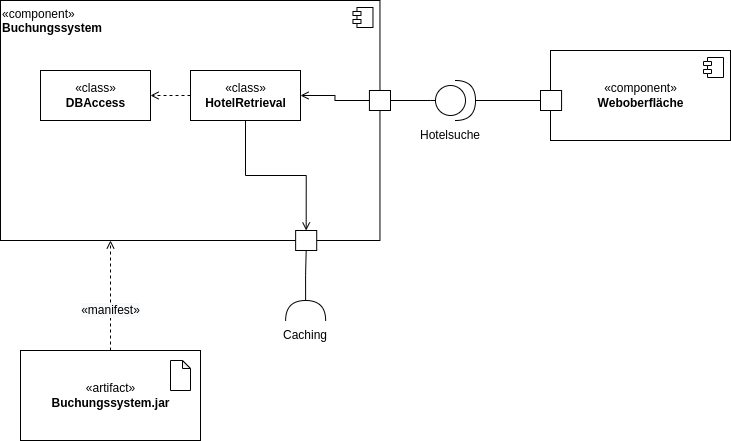

The diagram above was exported from draw.io. Its source (the exported page's mxGraphModel, read from the mxfile embedded in the PNG):
<mxGraphModel dx="948" dy="603" grid="0" gridSize="10" guides="1" tooltips="1" connect="1" arrows="1" fold="1" page="1" pageScale="1" pageWidth="1169" pageHeight="1654" background="#FFFFFF" math="0" shadow="0">
  <root>
    <mxCell id="0" />
    <mxCell id="1" parent="0" />
    <mxCell id="JSBKrHn6siIQYfvB6HRd-32" value="" style="group" parent="1" vertex="1" connectable="0">
      <mxGeometry x="310" y="290" width="435" height="350" as="geometry" />
    </mxCell>
    <mxCell id="JSBKrHn6siIQYfvB6HRd-30" value="" style="group" parent="JSBKrHn6siIQYfvB6HRd-32" vertex="1" connectable="0">
      <mxGeometry x="-20" width="390" height="250" as="geometry" />
    </mxCell>
    <mxCell id="JSBKrHn6siIQYfvB6HRd-1" value="«component»&lt;br&gt;&lt;b&gt;Buchungssystem&lt;/b&gt;" style="html=1;dropTarget=0;align=left;verticalAlign=top;" parent="JSBKrHn6siIQYfvB6HRd-30" vertex="1">
      <mxGeometry width="379.4594594594594" height="240" as="geometry" />
    </mxCell>
    <mxCell id="JSBKrHn6siIQYfvB6HRd-2" value="" style="shape=module;jettyWidth=8;jettyHeight=4;" parent="JSBKrHn6siIQYfvB6HRd-1" vertex="1">
      <mxGeometry x="1" width="20" height="20" relative="1" as="geometry">
        <mxPoint x="-27" y="7" as="offset" />
      </mxGeometry>
    </mxCell>
    <mxCell id="JSBKrHn6siIQYfvB6HRd-17" value="" style="rounded=0;whiteSpace=wrap;html=1;" parent="JSBKrHn6siIQYfvB6HRd-30" vertex="1">
      <mxGeometry x="295.1351351351351" y="230" width="21.08108108108108" height="20" as="geometry" />
    </mxCell>
    <mxCell id="JSBKrHn6siIQYfvB6HRd-19" value="" style="rounded=0;whiteSpace=wrap;html=1;" parent="JSBKrHn6siIQYfvB6HRd-30" vertex="1">
      <mxGeometry x="368.9189189189189" y="90" width="21.08108108108108" height="20" as="geometry" />
    </mxCell>
    <mxCell id="JSBKrHn6siIQYfvB6HRd-18" style="edgeStyle=orthogonalEdgeStyle;rounded=0;orthogonalLoop=1;jettySize=auto;html=1;entryX=0.5;entryY=1;entryDx=0;entryDy=0;endArrow=none;endFill=0;" parent="JSBKrHn6siIQYfvB6HRd-32" source="JSBKrHn6siIQYfvB6HRd-14" target="JSBKrHn6siIQYfvB6HRd-17" edge="1">
      <mxGeometry relative="1" as="geometry" />
    </mxCell>
    <mxCell id="JSBKrHn6siIQYfvB6HRd-26" value="" style="group" parent="JSBKrHn6siIQYfvB6HRd-32" vertex="1" connectable="0">
      <mxGeometry x="260" y="300" width="60" height="50" as="geometry" />
    </mxCell>
    <mxCell id="JSBKrHn6siIQYfvB6HRd-14" value="" style="shape=requiredInterface;html=1;verticalLabelPosition=bottom;sketch=0;rotation=-90;" parent="JSBKrHn6siIQYfvB6HRd-26" vertex="1">
      <mxGeometry x="15.14" y="-10" width="20" height="40" as="geometry" />
    </mxCell>
    <mxCell id="JSBKrHn6siIQYfvB6HRd-25" value="Caching" style="text;html=1;strokeColor=none;fillColor=none;align=center;verticalAlign=middle;whiteSpace=wrap;rounded=0;" parent="JSBKrHn6siIQYfvB6HRd-26" vertex="1">
      <mxGeometry x="-4.86" y="20" width="60" height="30" as="geometry" />
    </mxCell>
    <mxCell id="JSBKrHn6siIQYfvB6HRd-27" style="edgeStyle=orthogonalEdgeStyle;rounded=0;orthogonalLoop=1;jettySize=auto;html=1;entryX=0.5;entryY=0;entryDx=0;entryDy=0;endArrow=open;endFill=0;" parent="1" source="JSBKrHn6siIQYfvB6HRd-3" target="JSBKrHn6siIQYfvB6HRd-17" edge="1">
      <mxGeometry relative="1" as="geometry" />
    </mxCell>
    <mxCell id="JSBKrHn6siIQYfvB6HRd-29" style="edgeStyle=orthogonalEdgeStyle;rounded=0;orthogonalLoop=1;jettySize=auto;html=1;exitX=0;exitY=0.5;exitDx=0;exitDy=0;endArrow=open;endFill=0;dashed=1;" parent="1" source="JSBKrHn6siIQYfvB6HRd-3" target="JSBKrHn6siIQYfvB6HRd-4" edge="1">
      <mxGeometry relative="1" as="geometry">
        <Array as="points">
          <mxPoint x="450" y="385" />
          <mxPoint x="450" y="385" />
        </Array>
      </mxGeometry>
    </mxCell>
    <mxCell id="JSBKrHn6siIQYfvB6HRd-3" value="«class»&lt;br&gt;&lt;b&gt;HotelRetrieval&lt;/b&gt;" style="html=1;" parent="1" vertex="1">
      <mxGeometry x="480" y="360" width="110" height="50" as="geometry" />
    </mxCell>
    <mxCell id="JSBKrHn6siIQYfvB6HRd-4" value="«class»&lt;br&gt;&lt;b&gt;DBAccess&lt;/b&gt;" style="html=1;" parent="1" vertex="1">
      <mxGeometry x="330" y="360" width="110" height="50" as="geometry" />
    </mxCell>
    <mxCell id="JSBKrHn6siIQYfvB6HRd-10" value="" style="group" parent="1" vertex="1" connectable="0">
      <mxGeometry x="310" y="640" width="180" height="90" as="geometry" />
    </mxCell>
    <mxCell id="JSBKrHn6siIQYfvB6HRd-5" value="«artifact»&lt;br&gt;&lt;b&gt;Buchungssystem.jar&lt;/b&gt;" style="html=1;dropTarget=0;" parent="JSBKrHn6siIQYfvB6HRd-10" vertex="1">
      <mxGeometry width="180" height="90" as="geometry" />
    </mxCell>
    <mxCell id="JSBKrHn6siIQYfvB6HRd-7" value="" style="shape=note;whiteSpace=wrap;html=1;backgroundOutline=1;darkOpacity=0.05;size=8;" parent="JSBKrHn6siIQYfvB6HRd-10" vertex="1">
      <mxGeometry x="150" y="10" width="20" height="30" as="geometry" />
    </mxCell>
    <mxCell id="JSBKrHn6siIQYfvB6HRd-11" style="edgeStyle=orthogonalEdgeStyle;rounded=0;orthogonalLoop=1;jettySize=auto;html=1;dashed=1;endArrow=open;endFill=0;" parent="1" source="JSBKrHn6siIQYfvB6HRd-5" edge="1">
      <mxGeometry relative="1" as="geometry">
        <mxPoint x="400" y="530" as="targetPoint" />
      </mxGeometry>
    </mxCell>
    <mxCell id="JSBKrHn6siIQYfvB6HRd-12" value="&lt;span style=&quot;font-size: 12px ; background-color: rgb(248 , 249 , 250)&quot;&gt;«manifest»&lt;/span&gt;" style="edgeLabel;html=1;align=center;verticalAlign=middle;resizable=0;points=[];" parent="JSBKrHn6siIQYfvB6HRd-11" vertex="1" connectable="0">
      <mxGeometry x="-0.2722" relative="1" as="geometry">
        <mxPoint as="offset" />
      </mxGeometry>
    </mxCell>
    <mxCell id="JSBKrHn6siIQYfvB6HRd-28" style="edgeStyle=orthogonalEdgeStyle;rounded=0;orthogonalLoop=1;jettySize=auto;html=1;exitX=0;exitY=0.5;exitDx=0;exitDy=0;entryX=1;entryY=0.5;entryDx=0;entryDy=0;endArrow=open;endFill=0;" parent="1" source="JSBKrHn6siIQYfvB6HRd-19" target="JSBKrHn6siIQYfvB6HRd-3" edge="1">
      <mxGeometry relative="1" as="geometry" />
    </mxCell>
    <mxCell id="YgjAHMlYjCcywJ1Z4P1n-1" value="«component»&lt;br&gt;&lt;b&gt;Weboberfläche&lt;/b&gt;" style="html=1;dropTarget=0;fillColor=default;gradientColor=none;" vertex="1" parent="1">
      <mxGeometry x="840" y="340" width="180" height="90" as="geometry" />
    </mxCell>
    <mxCell id="YgjAHMlYjCcywJ1Z4P1n-2" value="" style="shape=module;jettyWidth=8;jettyHeight=4;fillColor=default;gradientColor=none;html=1;" vertex="1" parent="YgjAHMlYjCcywJ1Z4P1n-1">
      <mxGeometry x="1" width="20" height="20" relative="1" as="geometry">
        <mxPoint x="-27" y="7" as="offset" />
      </mxGeometry>
    </mxCell>
    <mxCell id="YgjAHMlYjCcywJ1Z4P1n-3" value="" style="rounded=0;whiteSpace=wrap;html=1;" vertex="1" parent="1">
      <mxGeometry x="829.9951351351351" y="380" width="21.08108108108108" height="20" as="geometry" />
    </mxCell>
    <mxCell id="YgjAHMlYjCcywJ1Z4P1n-4" style="edgeStyle=orthogonalEdgeStyle;rounded=0;orthogonalLoop=1;jettySize=auto;html=1;entryX=0;entryY=0.5;entryDx=0;entryDy=0;endArrow=none;endFill=0;" edge="1" parent="1" source="YgjAHMlYjCcywJ1Z4P1n-6" target="YgjAHMlYjCcywJ1Z4P1n-3">
      <mxGeometry relative="1" as="geometry">
        <Array as="points">
          <mxPoint x="830" y="390" />
        </Array>
      </mxGeometry>
    </mxCell>
    <mxCell id="YgjAHMlYjCcywJ1Z4P1n-5" value="" style="group;rotation=90;" vertex="1" connectable="0" parent="1">
      <mxGeometry x="710" y="370" width="60" height="50" as="geometry" />
    </mxCell>
    <mxCell id="YgjAHMlYjCcywJ1Z4P1n-6" value="" style="shape=requiredInterface;html=1;verticalLabelPosition=bottom;sketch=0;rotation=0;" vertex="1" parent="YgjAHMlYjCcywJ1Z4P1n-5">
      <mxGeometry x="35" width="20" height="40" as="geometry" />
    </mxCell>
    <mxCell id="JSBKrHn6siIQYfvB6HRd-20" value="" style="ellipse;whiteSpace=wrap;aspect=fixed;html=1;" parent="YgjAHMlYjCcywJ1Z4P1n-5" vertex="1">
      <mxGeometry x="15" y="5" width="30" height="30" as="geometry" />
    </mxCell>
    <mxCell id="JSBKrHn6siIQYfvB6HRd-21" style="edgeStyle=orthogonalEdgeStyle;rounded=0;orthogonalLoop=1;jettySize=auto;html=1;endArrow=none;endFill=0;" parent="1" source="JSBKrHn6siIQYfvB6HRd-20" target="JSBKrHn6siIQYfvB6HRd-19" edge="1">
      <mxGeometry relative="1" as="geometry">
        <Array as="points">
          <mxPoint x="720" y="390" />
          <mxPoint x="720" y="390" />
        </Array>
      </mxGeometry>
    </mxCell>
    <mxCell id="YgjAHMlYjCcywJ1Z4P1n-7" value="Hotelsuche" style="text;html=1;strokeColor=none;fillColor=none;align=center;verticalAlign=middle;whiteSpace=wrap;rounded=0;rotation=0;" vertex="1" parent="1">
      <mxGeometry x="710" y="410" width="60" height="30" as="geometry" />
    </mxCell>
  </root>
</mxGraphModel>